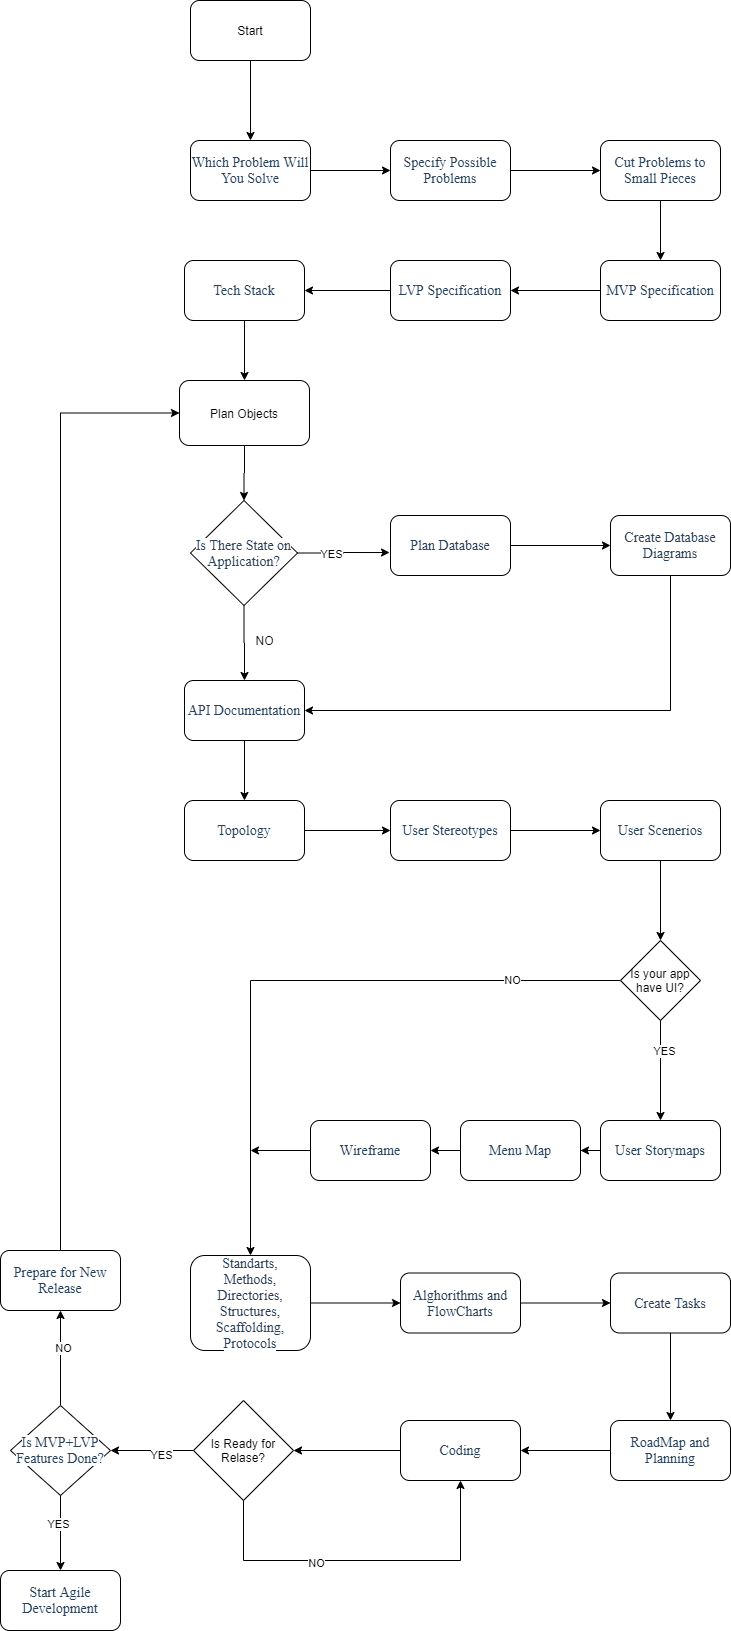

The diagram above was exported from draw.io. Its source (the exported page's mxGraphModel, read from the mxfile embedded in the PNG):
<mxGraphModel dx="1108" dy="482" grid="1" gridSize="10" guides="1" tooltips="1" connect="1" arrows="1" fold="1" page="1" pageScale="1" pageWidth="827" pageHeight="1169" math="0" shadow="0">
  <root>
    <mxCell id="0" />
    <mxCell id="1" parent="0" />
    <mxCell id="s5dbRzbyUjPyNKxN4lOW-12" style="edgeStyle=orthogonalEdgeStyle;rounded=0;orthogonalLoop=1;jettySize=auto;html=1;" parent="1" source="s5dbRzbyUjPyNKxN4lOW-1" target="s5dbRzbyUjPyNKxN4lOW-2" edge="1">
      <mxGeometry relative="1" as="geometry" />
    </mxCell>
    <mxCell id="s5dbRzbyUjPyNKxN4lOW-1" value="Start" style="rounded=1;whiteSpace=wrap;html=1;" parent="1" vertex="1">
      <mxGeometry x="360" y="220" width="120" height="60" as="geometry" />
    </mxCell>
    <mxCell id="s5dbRzbyUjPyNKxN4lOW-13" style="edgeStyle=orthogonalEdgeStyle;rounded=0;orthogonalLoop=1;jettySize=auto;html=1;entryX=0;entryY=0.5;entryDx=0;entryDy=0;" parent="1" source="s5dbRzbyUjPyNKxN4lOW-2" target="s5dbRzbyUjPyNKxN4lOW-3" edge="1">
      <mxGeometry relative="1" as="geometry" />
    </mxCell>
    <mxCell id="s5dbRzbyUjPyNKxN4lOW-2" value="&lt;span style=&quot;color: rgb(40 , 64 , 89) ; font-family: &amp;#34;cerebri sans&amp;#34; ; font-size: 14px ; background-color: rgb(255 , 255 , 255)&quot;&gt;Which Problem Will You Solve&lt;/span&gt;" style="rounded=1;whiteSpace=wrap;html=1;" parent="1" vertex="1">
      <mxGeometry x="360" y="360" width="120" height="60" as="geometry" />
    </mxCell>
    <mxCell id="s5dbRzbyUjPyNKxN4lOW-14" style="edgeStyle=orthogonalEdgeStyle;rounded=0;orthogonalLoop=1;jettySize=auto;html=1;entryX=0;entryY=0.5;entryDx=0;entryDy=0;" parent="1" source="s5dbRzbyUjPyNKxN4lOW-3" target="s5dbRzbyUjPyNKxN4lOW-4" edge="1">
      <mxGeometry relative="1" as="geometry" />
    </mxCell>
    <mxCell id="s5dbRzbyUjPyNKxN4lOW-3" value="&lt;span style=&quot;color: rgb(40 , 64 , 89) ; font-family: &amp;#34;cerebri sans&amp;#34; ; font-size: 14px ; background-color: rgb(255 , 255 , 255)&quot;&gt;Specify Possible Problems&lt;/span&gt;" style="rounded=1;whiteSpace=wrap;html=1;" parent="1" vertex="1">
      <mxGeometry x="560" y="360" width="120" height="60" as="geometry" />
    </mxCell>
    <mxCell id="s5dbRzbyUjPyNKxN4lOW-15" style="edgeStyle=orthogonalEdgeStyle;rounded=0;orthogonalLoop=1;jettySize=auto;html=1;entryX=0.5;entryY=0;entryDx=0;entryDy=0;" parent="1" source="s5dbRzbyUjPyNKxN4lOW-4" target="s5dbRzbyUjPyNKxN4lOW-5" edge="1">
      <mxGeometry relative="1" as="geometry" />
    </mxCell>
    <mxCell id="s5dbRzbyUjPyNKxN4lOW-4" value="&lt;span style=&quot;color: rgb(40 , 64 , 89) ; font-family: &amp;#34;cerebri sans&amp;#34; ; font-size: 14px ; background-color: rgb(255 , 255 , 255)&quot;&gt;Cut Problems to Small Pieces&lt;/span&gt;" style="rounded=1;whiteSpace=wrap;html=1;" parent="1" vertex="1">
      <mxGeometry x="770" y="360" width="120" height="60" as="geometry" />
    </mxCell>
    <mxCell id="s5dbRzbyUjPyNKxN4lOW-16" style="edgeStyle=orthogonalEdgeStyle;rounded=0;orthogonalLoop=1;jettySize=auto;html=1;entryX=1;entryY=0.5;entryDx=0;entryDy=0;" parent="1" source="s5dbRzbyUjPyNKxN4lOW-5" target="s5dbRzbyUjPyNKxN4lOW-6" edge="1">
      <mxGeometry relative="1" as="geometry" />
    </mxCell>
    <mxCell id="s5dbRzbyUjPyNKxN4lOW-5" value="&lt;span style=&quot;color: rgb(40 , 64 , 89) ; font-family: &amp;#34;cerebri sans&amp;#34; ; font-size: 14px ; background-color: rgb(255 , 255 , 255)&quot;&gt;MVP Specification&lt;/span&gt;" style="rounded=1;whiteSpace=wrap;html=1;" parent="1" vertex="1">
      <mxGeometry x="770" y="480" width="120" height="60" as="geometry" />
    </mxCell>
    <mxCell id="s5dbRzbyUjPyNKxN4lOW-17" style="edgeStyle=orthogonalEdgeStyle;rounded=0;orthogonalLoop=1;jettySize=auto;html=1;entryX=1;entryY=0.5;entryDx=0;entryDy=0;" parent="1" source="s5dbRzbyUjPyNKxN4lOW-6" target="s5dbRzbyUjPyNKxN4lOW-7" edge="1">
      <mxGeometry relative="1" as="geometry" />
    </mxCell>
    <mxCell id="s5dbRzbyUjPyNKxN4lOW-6" value="&lt;span style=&quot;color: rgb(40 , 64 , 89) ; font-family: &amp;#34;cerebri sans&amp;#34; ; font-size: 14px ; background-color: rgb(255 , 255 , 255)&quot;&gt;LVP Specification&lt;/span&gt;" style="rounded=1;whiteSpace=wrap;html=1;" parent="1" vertex="1">
      <mxGeometry x="560" y="480" width="120" height="60" as="geometry" />
    </mxCell>
    <mxCell id="s5dbRzbyUjPyNKxN4lOW-22" style="edgeStyle=orthogonalEdgeStyle;rounded=0;orthogonalLoop=1;jettySize=auto;html=1;entryX=0.5;entryY=0;entryDx=0;entryDy=0;" parent="1" source="s5dbRzbyUjPyNKxN4lOW-7" target="s5dbRzbyUjPyNKxN4lOW-11" edge="1">
      <mxGeometry relative="1" as="geometry" />
    </mxCell>
    <mxCell id="s5dbRzbyUjPyNKxN4lOW-7" value="&lt;span style=&quot;color: rgb(40 , 64 , 89) ; font-family: &amp;#34;cerebri sans&amp;#34; ; font-size: 14px ; background-color: rgb(255 , 255 , 255)&quot;&gt;Tech Stack&lt;/span&gt;" style="rounded=1;whiteSpace=wrap;html=1;" parent="1" vertex="1">
      <mxGeometry x="354" y="480" width="120" height="60" as="geometry" />
    </mxCell>
    <mxCell id="s5dbRzbyUjPyNKxN4lOW-19" style="edgeStyle=orthogonalEdgeStyle;rounded=0;orthogonalLoop=1;jettySize=auto;html=1;entryX=-0.008;entryY=0.617;entryDx=0;entryDy=0;entryPerimeter=0;" parent="1" source="s5dbRzbyUjPyNKxN4lOW-8" target="s5dbRzbyUjPyNKxN4lOW-9" edge="1">
      <mxGeometry relative="1" as="geometry" />
    </mxCell>
    <mxCell id="s5dbRzbyUjPyNKxN4lOW-21" value="YES" style="edgeLabel;html=1;align=center;verticalAlign=middle;resizable=0;points=[];" parent="s5dbRzbyUjPyNKxN4lOW-19" vertex="1" connectable="0">
      <mxGeometry x="-0.2868" relative="1" as="geometry">
        <mxPoint y="1" as="offset" />
      </mxGeometry>
    </mxCell>
    <object label="" NO="" id="s5dbRzbyUjPyNKxN4lOW-27">
      <mxCell style="edgeStyle=orthogonalEdgeStyle;rounded=0;orthogonalLoop=1;jettySize=auto;html=1;entryX=0.5;entryY=0;entryDx=0;entryDy=0;" parent="1" source="s5dbRzbyUjPyNKxN4lOW-8" target="s5dbRzbyUjPyNKxN4lOW-24" edge="1">
        <mxGeometry relative="1" as="geometry" />
      </mxCell>
    </object>
    <mxCell id="s5dbRzbyUjPyNKxN4lOW-8" value="&lt;span style=&quot;color: rgb(40 , 64 , 89) ; font-family: &amp;#34;cerebri sans&amp;#34; ; font-size: 14px ; background-color: rgb(255 , 255 , 255)&quot;&gt;Is There State on Application?&lt;/span&gt;" style="rhombus;whiteSpace=wrap;html=1;" parent="1" vertex="1">
      <mxGeometry x="360" y="720" width="107" height="105" as="geometry" />
    </mxCell>
    <mxCell id="s5dbRzbyUjPyNKxN4lOW-20" style="edgeStyle=orthogonalEdgeStyle;rounded=0;orthogonalLoop=1;jettySize=auto;html=1;entryX=0;entryY=0.5;entryDx=0;entryDy=0;" parent="1" source="s5dbRzbyUjPyNKxN4lOW-9" target="s5dbRzbyUjPyNKxN4lOW-10" edge="1">
      <mxGeometry relative="1" as="geometry" />
    </mxCell>
    <mxCell id="s5dbRzbyUjPyNKxN4lOW-9" value="&lt;span style=&quot;color: rgb(40 , 64 , 89) ; font-family: &amp;#34;cerebri sans&amp;#34; ; font-size: 14px ; background-color: rgb(255 , 255 , 255)&quot;&gt;Plan Database&lt;/span&gt;" style="rounded=1;whiteSpace=wrap;html=1;" parent="1" vertex="1">
      <mxGeometry x="560" y="735" width="120" height="60" as="geometry" />
    </mxCell>
    <mxCell id="s5dbRzbyUjPyNKxN4lOW-25" style="edgeStyle=orthogonalEdgeStyle;rounded=0;orthogonalLoop=1;jettySize=auto;html=1;entryX=1;entryY=0.5;entryDx=0;entryDy=0;" parent="1" source="s5dbRzbyUjPyNKxN4lOW-10" target="s5dbRzbyUjPyNKxN4lOW-24" edge="1">
      <mxGeometry relative="1" as="geometry">
        <Array as="points">
          <mxPoint x="840" y="930" />
        </Array>
      </mxGeometry>
    </mxCell>
    <mxCell id="s5dbRzbyUjPyNKxN4lOW-10" value="&lt;span style=&quot;color: rgb(40 , 64 , 89) ; font-family: &amp;#34;cerebri sans&amp;#34; ; font-size: 14px ; background-color: rgb(255 , 255 , 255)&quot;&gt;Create Database Diagrams&lt;/span&gt;" style="rounded=1;whiteSpace=wrap;html=1;" parent="1" vertex="1">
      <mxGeometry x="780" y="735" width="120" height="60" as="geometry" />
    </mxCell>
    <mxCell id="s5dbRzbyUjPyNKxN4lOW-23" style="edgeStyle=orthogonalEdgeStyle;rounded=0;orthogonalLoop=1;jettySize=auto;html=1;entryX=0.5;entryY=0;entryDx=0;entryDy=0;" parent="1" source="s5dbRzbyUjPyNKxN4lOW-11" target="s5dbRzbyUjPyNKxN4lOW-8" edge="1">
      <mxGeometry relative="1" as="geometry" />
    </mxCell>
    <mxCell id="s5dbRzbyUjPyNKxN4lOW-11" value="Plan Objects" style="rounded=1;whiteSpace=wrap;html=1;" parent="1" vertex="1">
      <mxGeometry x="349" y="600" width="130" height="65" as="geometry" />
    </mxCell>
    <mxCell id="s5dbRzbyUjPyNKxN4lOW-30" style="edgeStyle=orthogonalEdgeStyle;rounded=0;orthogonalLoop=1;jettySize=auto;html=1;entryX=0.5;entryY=0;entryDx=0;entryDy=0;" parent="1" source="s5dbRzbyUjPyNKxN4lOW-24" target="s5dbRzbyUjPyNKxN4lOW-29" edge="1">
      <mxGeometry relative="1" as="geometry" />
    </mxCell>
    <mxCell id="s5dbRzbyUjPyNKxN4lOW-24" value="&lt;font color=&quot;#284059&quot; face=&quot;cerebri sans&quot;&gt;&lt;span style=&quot;font-size: 14px ; background-color: rgb(255 , 255 , 255)&quot;&gt;API Documentation&lt;/span&gt;&lt;/font&gt;" style="rounded=1;whiteSpace=wrap;html=1;" parent="1" vertex="1">
      <mxGeometry x="354" y="900" width="120" height="60" as="geometry" />
    </mxCell>
    <mxCell id="s5dbRzbyUjPyNKxN4lOW-28" value="NO" style="text;html=1;resizable=0;autosize=1;align=center;verticalAlign=middle;points=[];fillColor=none;strokeColor=none;rounded=0;" parent="1" vertex="1">
      <mxGeometry x="419" y="850" width="30" height="20" as="geometry" />
    </mxCell>
    <mxCell id="s5dbRzbyUjPyNKxN4lOW-32" style="edgeStyle=orthogonalEdgeStyle;rounded=0;orthogonalLoop=1;jettySize=auto;html=1;entryX=0;entryY=0.5;entryDx=0;entryDy=0;" parent="1" source="s5dbRzbyUjPyNKxN4lOW-29" target="s5dbRzbyUjPyNKxN4lOW-31" edge="1">
      <mxGeometry relative="1" as="geometry" />
    </mxCell>
    <mxCell id="s5dbRzbyUjPyNKxN4lOW-29" value="&lt;font color=&quot;#284059&quot; face=&quot;cerebri sans&quot;&gt;&lt;span style=&quot;font-size: 14px ; background-color: rgb(255 , 255 , 255)&quot;&gt;Topology&lt;/span&gt;&lt;/font&gt;" style="rounded=1;whiteSpace=wrap;html=1;" parent="1" vertex="1">
      <mxGeometry x="354" y="1020" width="120" height="60" as="geometry" />
    </mxCell>
    <mxCell id="s5dbRzbyUjPyNKxN4lOW-34" style="edgeStyle=orthogonalEdgeStyle;rounded=0;orthogonalLoop=1;jettySize=auto;html=1;entryX=0;entryY=0.5;entryDx=0;entryDy=0;" parent="1" source="s5dbRzbyUjPyNKxN4lOW-31" target="s5dbRzbyUjPyNKxN4lOW-33" edge="1">
      <mxGeometry relative="1" as="geometry" />
    </mxCell>
    <mxCell id="s5dbRzbyUjPyNKxN4lOW-31" value="&lt;font color=&quot;#284059&quot; face=&quot;cerebri sans&quot;&gt;&lt;span style=&quot;font-size: 14px ; background-color: rgb(255 , 255 , 255)&quot;&gt;User Stereotypes&lt;/span&gt;&lt;/font&gt;" style="rounded=1;whiteSpace=wrap;html=1;" parent="1" vertex="1">
      <mxGeometry x="560" y="1020" width="120" height="60" as="geometry" />
    </mxCell>
    <mxCell id="k6ECV2JoChi4COOtnZWb-3" style="edgeStyle=orthogonalEdgeStyle;rounded=0;orthogonalLoop=1;jettySize=auto;html=1;entryX=0.5;entryY=0;entryDx=0;entryDy=0;" edge="1" parent="1" source="s5dbRzbyUjPyNKxN4lOW-33" target="k6ECV2JoChi4COOtnZWb-1">
      <mxGeometry relative="1" as="geometry" />
    </mxCell>
    <mxCell id="s5dbRzbyUjPyNKxN4lOW-33" value="&lt;font color=&quot;#284059&quot; face=&quot;cerebri sans&quot;&gt;&lt;span style=&quot;font-size: 14px ; background-color: rgb(255 , 255 , 255)&quot;&gt;User Scenerios&lt;/span&gt;&lt;/font&gt;" style="rounded=1;whiteSpace=wrap;html=1;" parent="1" vertex="1">
      <mxGeometry x="770" y="1020" width="120" height="60" as="geometry" />
    </mxCell>
    <mxCell id="s5dbRzbyUjPyNKxN4lOW-38" style="edgeStyle=orthogonalEdgeStyle;rounded=0;orthogonalLoop=1;jettySize=auto;html=1;" parent="1" source="s5dbRzbyUjPyNKxN4lOW-36" target="s5dbRzbyUjPyNKxN4lOW-37" edge="1">
      <mxGeometry relative="1" as="geometry" />
    </mxCell>
    <mxCell id="s5dbRzbyUjPyNKxN4lOW-36" value="&lt;font color=&quot;#284059&quot; face=&quot;cerebri sans&quot;&gt;&lt;span style=&quot;font-size: 14px ; background-color: rgb(255 , 255 , 255)&quot;&gt;User Storymaps&lt;/span&gt;&lt;/font&gt;" style="rounded=1;whiteSpace=wrap;html=1;" parent="1" vertex="1">
      <mxGeometry x="770" y="1340" width="120" height="60" as="geometry" />
    </mxCell>
    <mxCell id="s5dbRzbyUjPyNKxN4lOW-40" style="edgeStyle=orthogonalEdgeStyle;rounded=0;orthogonalLoop=1;jettySize=auto;html=1;entryX=1;entryY=0.5;entryDx=0;entryDy=0;" parent="1" source="s5dbRzbyUjPyNKxN4lOW-37" target="s5dbRzbyUjPyNKxN4lOW-39" edge="1">
      <mxGeometry relative="1" as="geometry" />
    </mxCell>
    <mxCell id="s5dbRzbyUjPyNKxN4lOW-37" value="&lt;font color=&quot;#284059&quot; face=&quot;cerebri sans&quot;&gt;&lt;span style=&quot;font-size: 14px ; background-color: rgb(255 , 255 , 255)&quot;&gt;Menu Map&lt;/span&gt;&lt;/font&gt;" style="rounded=1;whiteSpace=wrap;html=1;" parent="1" vertex="1">
      <mxGeometry x="630" y="1340" width="120" height="60" as="geometry" />
    </mxCell>
    <mxCell id="k6ECV2JoChi4COOtnZWb-7" style="edgeStyle=orthogonalEdgeStyle;rounded=0;orthogonalLoop=1;jettySize=auto;html=1;" edge="1" parent="1" source="s5dbRzbyUjPyNKxN4lOW-39">
      <mxGeometry relative="1" as="geometry">
        <mxPoint x="420" y="1370" as="targetPoint" />
      </mxGeometry>
    </mxCell>
    <mxCell id="s5dbRzbyUjPyNKxN4lOW-39" value="&lt;font color=&quot;#284059&quot; face=&quot;cerebri sans&quot;&gt;&lt;span style=&quot;font-size: 14px ; background-color: rgb(255 , 255 , 255)&quot;&gt;Wireframe&lt;/span&gt;&lt;/font&gt;" style="rounded=1;whiteSpace=wrap;html=1;" parent="1" vertex="1">
      <mxGeometry x="480" y="1340" width="120" height="60" as="geometry" />
    </mxCell>
    <mxCell id="s5dbRzbyUjPyNKxN4lOW-44" style="edgeStyle=orthogonalEdgeStyle;rounded=0;orthogonalLoop=1;jettySize=auto;html=1;entryX=0;entryY=0.5;entryDx=0;entryDy=0;" parent="1" source="s5dbRzbyUjPyNKxN4lOW-41" target="s5dbRzbyUjPyNKxN4lOW-43" edge="1">
      <mxGeometry relative="1" as="geometry" />
    </mxCell>
    <mxCell id="s5dbRzbyUjPyNKxN4lOW-41" value="&lt;font color=&quot;#284059&quot; face=&quot;cerebri sans&quot;&gt;&lt;span style=&quot;font-size: 14px ; background-color: rgb(255 , 255 , 255)&quot;&gt;Standarts,&lt;br&gt;Methods,&lt;br&gt;Directories,&lt;br&gt;Structures,&lt;br&gt;Scaffolding,&lt;br&gt;Protocols&lt;br&gt;&lt;/span&gt;&lt;/font&gt;" style="rounded=1;whiteSpace=wrap;html=1;" parent="1" vertex="1">
      <mxGeometry x="360" y="1475" width="120" height="95" as="geometry" />
    </mxCell>
    <mxCell id="s5dbRzbyUjPyNKxN4lOW-46" style="edgeStyle=orthogonalEdgeStyle;rounded=0;orthogonalLoop=1;jettySize=auto;html=1;" parent="1" source="s5dbRzbyUjPyNKxN4lOW-43" target="s5dbRzbyUjPyNKxN4lOW-45" edge="1">
      <mxGeometry relative="1" as="geometry" />
    </mxCell>
    <mxCell id="s5dbRzbyUjPyNKxN4lOW-43" value="&lt;font color=&quot;#284059&quot; face=&quot;cerebri sans&quot;&gt;&lt;span style=&quot;font-size: 14px ; background-color: rgb(255 , 255 , 255)&quot;&gt;Alghorithms and FlowCharts&lt;/span&gt;&lt;/font&gt;" style="rounded=1;whiteSpace=wrap;html=1;" parent="1" vertex="1">
      <mxGeometry x="570" y="1492.5" width="120" height="60" as="geometry" />
    </mxCell>
    <mxCell id="s5dbRzbyUjPyNKxN4lOW-48" style="edgeStyle=orthogonalEdgeStyle;rounded=0;orthogonalLoop=1;jettySize=auto;html=1;entryX=0.5;entryY=0;entryDx=0;entryDy=0;" parent="1" source="s5dbRzbyUjPyNKxN4lOW-45" target="s5dbRzbyUjPyNKxN4lOW-47" edge="1">
      <mxGeometry relative="1" as="geometry" />
    </mxCell>
    <mxCell id="s5dbRzbyUjPyNKxN4lOW-45" value="&lt;font color=&quot;#284059&quot; face=&quot;cerebri sans&quot;&gt;&lt;span style=&quot;font-size: 14px ; background-color: rgb(255 , 255 , 255)&quot;&gt;Create Tasks&lt;/span&gt;&lt;/font&gt;" style="rounded=1;whiteSpace=wrap;html=1;" parent="1" vertex="1">
      <mxGeometry x="780" y="1492.5" width="120" height="60" as="geometry" />
    </mxCell>
    <mxCell id="s5dbRzbyUjPyNKxN4lOW-50" style="edgeStyle=orthogonalEdgeStyle;rounded=0;orthogonalLoop=1;jettySize=auto;html=1;entryX=1;entryY=0.5;entryDx=0;entryDy=0;" parent="1" source="s5dbRzbyUjPyNKxN4lOW-47" target="s5dbRzbyUjPyNKxN4lOW-49" edge="1">
      <mxGeometry relative="1" as="geometry" />
    </mxCell>
    <mxCell id="s5dbRzbyUjPyNKxN4lOW-47" value="&lt;font color=&quot;#284059&quot; face=&quot;cerebri sans&quot;&gt;&lt;span style=&quot;font-size: 14px ; background-color: rgb(255 , 255 , 255)&quot;&gt;RoadMap and Planning&lt;/span&gt;&lt;/font&gt;" style="rounded=1;whiteSpace=wrap;html=1;" parent="1" vertex="1">
      <mxGeometry x="780" y="1640" width="120" height="60" as="geometry" />
    </mxCell>
    <mxCell id="s5dbRzbyUjPyNKxN4lOW-53" style="edgeStyle=orthogonalEdgeStyle;rounded=0;orthogonalLoop=1;jettySize=auto;html=1;entryX=1;entryY=0.5;entryDx=0;entryDy=0;" parent="1" source="s5dbRzbyUjPyNKxN4lOW-49" target="s5dbRzbyUjPyNKxN4lOW-52" edge="1">
      <mxGeometry relative="1" as="geometry" />
    </mxCell>
    <mxCell id="s5dbRzbyUjPyNKxN4lOW-49" value="&lt;font color=&quot;#284059&quot; face=&quot;cerebri sans&quot;&gt;&lt;span style=&quot;font-size: 14px ; background-color: rgb(255 , 255 , 255)&quot;&gt;Coding&lt;/span&gt;&lt;/font&gt;" style="rounded=1;whiteSpace=wrap;html=1;" parent="1" vertex="1">
      <mxGeometry x="570" y="1640" width="120" height="60" as="geometry" />
    </mxCell>
    <mxCell id="Z35xWnWgksfpnpUtIO0R-2" style="edgeStyle=orthogonalEdgeStyle;rounded=0;orthogonalLoop=1;jettySize=auto;html=1;entryX=0.5;entryY=1;entryDx=0;entryDy=0;" parent="1" source="s5dbRzbyUjPyNKxN4lOW-52" target="s5dbRzbyUjPyNKxN4lOW-49" edge="1">
      <mxGeometry relative="1" as="geometry">
        <Array as="points">
          <mxPoint x="413" y="1780" />
          <mxPoint x="630" y="1780" />
        </Array>
      </mxGeometry>
    </mxCell>
    <mxCell id="Z35xWnWgksfpnpUtIO0R-4" value="NO" style="edgeLabel;html=1;align=center;verticalAlign=middle;resizable=0;points=[];" parent="Z35xWnWgksfpnpUtIO0R-2" vertex="1" connectable="0">
      <mxGeometry x="-0.2605" y="-2" relative="1" as="geometry">
        <mxPoint as="offset" />
      </mxGeometry>
    </mxCell>
    <mxCell id="Z35xWnWgksfpnpUtIO0R-3" style="edgeStyle=orthogonalEdgeStyle;rounded=0;orthogonalLoop=1;jettySize=auto;html=1;" parent="1" source="s5dbRzbyUjPyNKxN4lOW-52" edge="1">
      <mxGeometry relative="1" as="geometry">
        <mxPoint x="280" y="1670" as="targetPoint" />
      </mxGeometry>
    </mxCell>
    <mxCell id="Z35xWnWgksfpnpUtIO0R-5" value="YES" style="edgeLabel;html=1;align=center;verticalAlign=middle;resizable=0;points=[];" parent="Z35xWnWgksfpnpUtIO0R-3" vertex="1" connectable="0">
      <mxGeometry x="-0.2039" y="4" relative="1" as="geometry">
        <mxPoint as="offset" />
      </mxGeometry>
    </mxCell>
    <mxCell id="s5dbRzbyUjPyNKxN4lOW-52" value="Is Ready for Relase?" style="rhombus;whiteSpace=wrap;html=1;" parent="1" vertex="1">
      <mxGeometry x="363" y="1620" width="100" height="100" as="geometry" />
    </mxCell>
    <mxCell id="Z35xWnWgksfpnpUtIO0R-11" style="edgeStyle=orthogonalEdgeStyle;rounded=0;orthogonalLoop=1;jettySize=auto;html=1;entryX=0;entryY=0.5;entryDx=0;entryDy=0;exitX=0.5;exitY=0;exitDx=0;exitDy=0;" parent="1" source="Z35xWnWgksfpnpUtIO0R-1" target="s5dbRzbyUjPyNKxN4lOW-11" edge="1">
      <mxGeometry relative="1" as="geometry" />
    </mxCell>
    <mxCell id="Z35xWnWgksfpnpUtIO0R-1" value="&lt;font color=&quot;#284059&quot; face=&quot;cerebri sans&quot;&gt;&lt;span style=&quot;font-size: 14px ; background-color: rgb(255 , 255 , 255)&quot;&gt;Prepare for New Release&lt;/span&gt;&lt;/font&gt;" style="rounded=1;whiteSpace=wrap;html=1;" parent="1" vertex="1">
      <mxGeometry x="170" y="1470" width="120" height="60" as="geometry" />
    </mxCell>
    <mxCell id="Z35xWnWgksfpnpUtIO0R-7" style="edgeStyle=orthogonalEdgeStyle;rounded=0;orthogonalLoop=1;jettySize=auto;html=1;entryX=0.5;entryY=1;entryDx=0;entryDy=0;" parent="1" source="Z35xWnWgksfpnpUtIO0R-6" target="Z35xWnWgksfpnpUtIO0R-1" edge="1">
      <mxGeometry relative="1" as="geometry" />
    </mxCell>
    <mxCell id="Z35xWnWgksfpnpUtIO0R-9" value="NO" style="edgeLabel;html=1;align=center;verticalAlign=middle;resizable=0;points=[];" parent="Z35xWnWgksfpnpUtIO0R-7" vertex="1" connectable="0">
      <mxGeometry x="0.2211" y="-2" relative="1" as="geometry">
        <mxPoint as="offset" />
      </mxGeometry>
    </mxCell>
    <mxCell id="Z35xWnWgksfpnpUtIO0R-10" style="edgeStyle=orthogonalEdgeStyle;rounded=0;orthogonalLoop=1;jettySize=auto;html=1;" parent="1" source="Z35xWnWgksfpnpUtIO0R-6" target="Z35xWnWgksfpnpUtIO0R-8" edge="1">
      <mxGeometry relative="1" as="geometry" />
    </mxCell>
    <mxCell id="Z35xWnWgksfpnpUtIO0R-6" value="&lt;span style=&quot;color: rgb(40 , 64 , 89) ; font-family: &amp;#34;cerebri sans&amp;#34; ; font-size: 14px ; background-color: rgb(255 , 255 , 255)&quot;&gt;Is MVP+LVP Features Done?&lt;/span&gt;" style="rhombus;whiteSpace=wrap;html=1;" parent="1" vertex="1">
      <mxGeometry x="180" y="1625" width="100" height="90" as="geometry" />
    </mxCell>
    <mxCell id="Z35xWnWgksfpnpUtIO0R-8" value="&lt;font color=&quot;#284059&quot; face=&quot;cerebri sans&quot;&gt;&lt;span style=&quot;font-size: 14px ; background-color: rgb(255 , 255 , 255)&quot;&gt;Start Agile Development&lt;/span&gt;&lt;/font&gt;" style="rounded=1;whiteSpace=wrap;html=1;" parent="1" vertex="1">
      <mxGeometry x="170" y="1790" width="120" height="60" as="geometry" />
    </mxCell>
    <mxCell id="Z35xWnWgksfpnpUtIO0R-12" value="YES" style="edgeLabel;html=1;align=center;verticalAlign=middle;resizable=0;points=[];" parent="1" vertex="1" connectable="0">
      <mxGeometry x="210.00000000000023" y="1589.9966666666667" as="geometry">
        <mxPoint x="17" y="154" as="offset" />
      </mxGeometry>
    </mxCell>
    <mxCell id="k6ECV2JoChi4COOtnZWb-2" style="edgeStyle=orthogonalEdgeStyle;rounded=0;orthogonalLoop=1;jettySize=auto;html=1;" edge="1" parent="1" source="k6ECV2JoChi4COOtnZWb-1" target="s5dbRzbyUjPyNKxN4lOW-36">
      <mxGeometry relative="1" as="geometry" />
    </mxCell>
    <mxCell id="k6ECV2JoChi4COOtnZWb-4" style="edgeStyle=orthogonalEdgeStyle;rounded=0;orthogonalLoop=1;jettySize=auto;html=1;entryX=0.5;entryY=0;entryDx=0;entryDy=0;" edge="1" parent="1" source="k6ECV2JoChi4COOtnZWb-1" target="s5dbRzbyUjPyNKxN4lOW-41">
      <mxGeometry relative="1" as="geometry" />
    </mxCell>
    <mxCell id="k6ECV2JoChi4COOtnZWb-1" value="Is your app have UI?" style="rhombus;whiteSpace=wrap;html=1;" vertex="1" parent="1">
      <mxGeometry x="790" y="1160" width="80" height="80" as="geometry" />
    </mxCell>
    <mxCell id="k6ECV2JoChi4COOtnZWb-8" value="YES" style="edgeLabel;html=1;align=center;verticalAlign=middle;resizable=0;points=[];" vertex="1" connectable="0" parent="1">
      <mxGeometry x="790" y="1260" as="geometry">
        <mxPoint x="43" y="10" as="offset" />
      </mxGeometry>
    </mxCell>
    <mxCell id="k6ECV2JoChi4COOtnZWb-9" value="NO" style="edgeLabel;html=1;align=center;verticalAlign=middle;resizable=0;points=[];" vertex="1" connectable="0" parent="1">
      <mxGeometry x="240" y="1580" as="geometry">
        <mxPoint x="441" y="-381" as="offset" />
      </mxGeometry>
    </mxCell>
  </root>
</mxGraphModel>